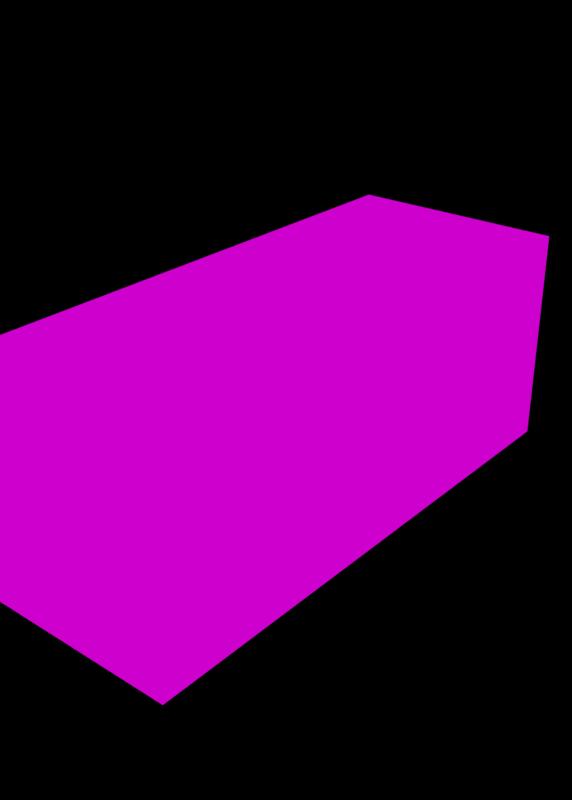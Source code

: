 # Source: black_hallway_short_Atlas.blend  (saved by Blender 2.79.0; exported with 4.5.12 LTS)
import bpy
from mathutils import Matrix  # noqa: F401  (used for matrix-valued properties, if any)

bpy.ops.wm.read_factory_settings(use_empty=True)
scene = bpy.context.scene
scene.name = 'Scene'

# ---- collections
col_collection_18 = bpy.data.collections.new('Collection 18'); scene.collection.children.link(col_collection_18)

# ---- images (referenced by path relative to the original .blend; pixels are not part of the script)
import os
ASSET_DIR = os.environ.get("B2B_ASSET_DIR", "")  # directory of the original .blend (textures are referenced by path, not embedded)
HERE = os.path.dirname(os.path.abspath(__file__))  # packed textures are extracted next to this script under _unpacked/

def load_image(name, relpath, width, height, colorspace="sRGB"):
    """Load a texture the original file referenced (path relative to the .blend, or extracted next to this script)."""
    p = next((c for c in (os.path.join(HERE, relpath), os.path.join(ASSET_DIR, relpath)) if relpath and os.path.exists(c)), "")
    if p:
        img = bpy.data.images.load(p, check_existing=True)
        img.name = name
    else:  # same state as the original file: an image datablock whose file is absent (Cycles renders it pink)
        img = bpy.data.images.new(name, width, height)
        img.source = "FILE"
        img.filepath = "//" + (relpath or name)
    img.colorspace_settings.name = colorspace
    return img
img_2x2x5atlas_png = load_image('2x2x5Atlas.png', '2x2x5Atlas.png', 1024, 1024, 'sRGB')
img_meadowtrail03_sm_hdr = load_image('MeadowTrail03_sm.hdr', 'MeadowTrail03_sm.hdr', 1024, 1024, 'Linear Rec.709')

# ---- materials (node trees are filled in below, after node groups)
mat_atlas = bpy.data.materials.new('Atlas')
mat_atlas.alpha_threshold = 0.0
mat_atlas.roughness = 0.5

# ---- material node trees
mat_atlas.use_nodes = True; mat_atlas.node_tree.nodes.clear()
_N = mat_atlas.node_tree.nodes; _L = mat_atlas.node_tree.links
n0 = _N.new('ShaderNodeOutputMaterial'); n0.name = 'Material Output'; n0.location = (300, 300)
n1 = _N.new('ShaderNodeMapping'); n1.name = 'Mapping'; n1.location = (-490, 384)
n2 = _N.new('ShaderNodeUVMap'); n2.name = 'UV Map'; n2.location = (-727, 305)
n2.uv_map = 'Atlas'
n3 = _N.new('ShaderNodeEmission'); n3.name = 'Emission'; n3.location = (53, 293)
n4 = _N.new('ShaderNodeTexImage'); n4.name = 'Image Texture'; n4.location = (-190, 355)
n4.width = 229
n4.image = img_2x2x5atlas_png
_L.new(n1.outputs[0], n4.inputs[0])
_L.new(n2.outputs[0], n1.inputs[0])
_L.new(n4.outputs[0], n3.inputs[0])
_L.new(n3.outputs[0], n0.inputs[0])
n0.is_active_output = True

# ---- world
world_dynamic_1 = bpy.data.worlds.new('Dynamic_1'); scene.world = world_dynamic_1
world_dynamic_1.use_nodes = True; world_dynamic_1.node_tree.nodes.clear()
_N = world_dynamic_1.node_tree.nodes; _L = world_dynamic_1.node_tree.links
n0 = _N.new('ShaderNodeOutputWorld'); n0.name = 'World Output'; n0.location = (7167, 360)
n1 = _N.new('ShaderNodeBackground'); n1.name = 'Background'; n1.location = (6708, 360)
n1.inputs[1].default_value = 20.0
n2 = _N.new('ShaderNodeTexEnvironment'); n2.name = 'Environment Texture'; n2.location = (6314, 360)
n2.width = 140
n2.image = img_meadowtrail03_sm_hdr
_L.new(n2.outputs[0], n1.inputs[0])
n0.is_active_output = True
world_dynamic_1.use_sun_shadow = False
world_dynamic_1.sun_shadow_jitter_overblur = 0.0
world_dynamic_1.cycles.sampling_method = 'MANUAL'
world_dynamic_1.cycles.sample_map_resolution = 2048

# ---- meshes
me_plane_005 = bpy.data.meshes.new('Plane.005')
me_plane_005.from_pydata([(1.0, 2.0, 0.8333), (1.0, 8.94e-08, 0.8333), (1.0, 2.0, 5.0), (1.0, 5.364e-07, 5.0), (1.0, 2.0, 4.167), (1.0, 2.0, 3.333), (1.0, 2.0, 2.5), (1.0, 2.0, 1.667), (1.0, 1.788e-07, 1.667), (1.0, 2.682e-07, 2.5), (1.0, 3.576e-07, 3.333), (1.0, 4.47e-07, 4.167), (1.0, 2.0, -3.02e-07), (1.0, -9.379e-15, -8.742e-08), (1.0, 1.465, 0.8867), (1.0, 1.529, 5.0), (1.0, 1.465, 1.613), (1.0, 1.529, 2.5), (1.0, 1.465, 3.387), (1.0, 1.465, 4.113), (1.0, 1.529, -2.515e-07), (1.0, 0.7255, 0.8867), (1.0, 0.7255, -1.653e-07), (1.0, 0.7255, 5.0), (1.0, 0.7255, 1.613), (1.0, 0.7255, 2.5), (1.0, 0.7895, 3.387), (1.0, 0.7895, 4.113), (1.0, 0.7255, 0.8333), (1.0, 1.731e-07, 1.613), (1.0, 9.513e-08, 0.8867), (1.0, 0.7255, 1.667), (1.0, 1.529, 1.667), (1.0, 1.529, 0.8333), (1.0, 0.7255, 3.333), (1.0, 1.529, 3.333), (1.0, 0.7255, 4.167), (1.0, 1.529, 4.167), (-1.0, 2.0, 4.167), (-1.0, 4.47e-07, 4.167), (-1.0, 2.0, -1.271e-07), (-1.0, 9.379e-15, 8.742e-08), (-1.0, 2.0, 0.8333), (-1.0, 2.0, 1.667), (-1.0, 2.0, 2.5), (-1.0, 2.0, 3.333), (-1.0, 3.576e-07, 3.333), (-1.0, 2.682e-07, 2.5), (-1.0, 1.788e-07, 1.667), (-1.0, 8.94e-08, 0.8333), (-1.0, 2.0, 5.0), (-1.0, 5.364e-07, 5.0), (-1.0, 1.465, 4.113), (-1.0, 1.529, -7.666e-08), (-1.0, 1.465, 3.387), (-1.0, 1.529, 2.5), (-1.0, 1.465, 1.613), (-1.0, 1.465, 0.8867), (-1.0, 1.529, 5.0), (-1.0, 0.7255, 4.113), (-1.0, 0.7255, 5.0), (-1.0, 0.7255, 9.589e-09), (-1.0, 0.7255, 3.387), (-1.0, 0.7255, 2.5), (-1.0, 0.7895, 1.613), (-1.0, 0.7895, 0.8867), (-1.0, 0.7255, 4.167), (-1.0, 3.633e-07, 3.387), (-1.0, 4.413e-07, 4.113), (-1.0, 0.7255, 3.333), (-1.0, 1.529, 3.333), (-1.0, 1.529, 4.167), (-1.0, 0.7255, 1.667), (-1.0, 1.529, 1.667), (-1.0, 0.7255, 0.8333), (-1.0, 1.529, 0.8333), (1.0, 2.0, 5.0), (1.0, 5.364e-07, 5.0), (1.0, 2.0, -3.02e-07), (1.0, -9.379e-15, -8.742e-08), (-1.0, 2.0, 5.0), (-1.0, 5.364e-07, 5.0), (-1.0, 2.0, -1.271e-07), (-1.0, 9.379e-15, 8.742e-08)], [], [(36, 11, 3, 23), (21, 30, 29, 24), (31, 8, 9, 25), (25, 9, 10, 34), (34, 10, 11, 36), (33, 0, 12, 20), (28, 33, 20, 22), (5, 35, 37, 4), (6, 17, 35, 5), (7, 32, 17, 6), (0, 33, 32, 7), (4, 37, 15, 2), (1, 28, 22, 13), (18, 26, 27, 19), (17, 25, 34, 35), (32, 31, 25, 17), (14, 21, 24, 16), (37, 36, 23, 15), (30, 21, 28, 1), (16, 24, 31, 32), (14, 16, 32, 33), (21, 14, 33, 28), (24, 29, 8, 31), (26, 18, 35, 34), (19, 27, 36, 37), (18, 19, 37, 35), (27, 26, 34, 36), (74, 49, 41, 61), (59, 68, 67, 62), (69, 46, 47, 63), (63, 47, 48, 72), (72, 48, 49, 74), (71, 38, 50, 58), (66, 71, 58, 60), (43, 73, 75, 42), (44, 55, 73, 43), (45, 70, 55, 44), (38, 71, 70, 45), (42, 75, 53, 40), (39, 66, 60, 51), (56, 64, 65, 57), (55, 63, 72, 73), (70, 69, 63, 55), (52, 59, 62, 54), (75, 74, 61, 53), (68, 59, 66, 39), (54, 62, 69, 70), (52, 54, 70, 71), (59, 52, 71, 66), (62, 67, 46, 69), (64, 56, 73, 72), (57, 65, 74, 75), (56, 57, 75, 73), (65, 64, 72, 74), (78, 76, 80, 82), (79, 83, 81, 77)])
_uv = me_plane_005.uv_layers.new(name='Atlas')
_uv.uv.foreach_set('vector', [0.09069, 0.1667, 3.477e-08, 0.1667, 0.0, 1.907e-07, 0.09069, 9.537e-08, 0.09069, 0.8227, 1.716e-07, 0.8227, 1.413e-07, 0.6773, 0.09069, 0.6773, 0.09069, 0.6667, 1.391e-07, 0.6667, 1.043e-07, 0.5, 0.09069, 0.5, 0.09069, 0.5, 1.043e-07, 0.5, 6.954e-08, 0.3333, 0.09069, 0.3333, 0.09069, 0.3333, 6.954e-08, 0.3333, 3.477e-08, 0.1667, 0.09069, 0.1667, 0.1912, 0.8333, 0.25, 0.8333, 0.25, 1.0, 0.1912, 1.0, 0.09069, 0.8333, 0.1912, 0.8333, 0.1912, 1.0, 0.09069, 1.0, 0.25, 0.3333, 0.1912, 0.3333, 0.1912, 0.1667, 0.25, 0.1667, 0.25, 0.5, 0.1912, 0.5, 0.1912, 0.3333, 0.25, 0.3333, 0.25, 0.6667, 0.1912, 0.6667, 0.1912, 0.5, 0.25, 0.5, 0.25, 0.8333, 0.1912, 0.8333, 0.1912, 0.6667, 0.25, 0.6667, 0.25, 0.1667, 0.1912, 0.1667, 0.1912, 9.537e-08, 0.25, 0.0, 1.738e-07, 0.8333, 0.09069, 0.8333, 0.09069, 1.0, 2.086e-07, 1.0, 0.1832, 0.3227, 0.09869, 0.3227, 0.09869, 0.1773, 0.1832, 0.1773, 0.1912, 0.5, 0.09069, 0.5, 0.09069, 0.3333, 0.1912, 0.3333, 0.1912, 0.6667, 0.09069, 0.6667, 0.09069, 0.5, 0.1912, 0.5, 0.1832, 0.8227, 0.09069, 0.8227, 0.09069, 0.6773, 0.1832, 0.6773, 0.1912, 0.1667, 0.09069, 0.1667, 0.09069, 9.537e-08, 0.1912, 9.537e-08, 1.716e-07, 0.8227, 0.09069, 0.8227, 0.09069, 0.8333, 1.738e-07, 0.8333, 0.1832, 0.6773, 0.09069, 0.6773, 0.09069, 0.6667, 0.1912, 0.6667, 0.1832, 0.8227, 0.1832, 0.6773, 0.1912, 0.6667, 0.1912, 0.8333, 0.09069, 0.8227, 0.1832, 0.8227, 0.1912, 0.8333, 0.09069, 0.8333, 0.09069, 0.6773, 1.413e-07, 0.6773, 1.391e-07, 0.6667, 0.09069, 0.6667, 0.09869, 0.3227, 0.1832, 0.3227, 0.1912, 0.3333, 0.09069, 0.3333, 0.1832, 0.1773, 0.09869, 0.1773, 0.09069, 0.1667, 0.1912, 0.1667, 0.1832, 0.3227, 0.1832, 0.1773, 0.1912, 0.1667, 0.1912, 0.3333, 0.09869, 0.1773, 0.09869, 0.3227, 0.09069, 0.3333, 0.09069, 0.1667, 0.9093, 0.8333, 1.0, 0.8333, 1.0, 1.0, 0.9093, 1.0, 0.9093, 0.1773, 1.0, 0.1773, 1.0, 0.3227, 0.9093, 0.3227, 0.9093, 0.3333, 1.0, 0.3333, 1.0, 0.5, 0.9093, 0.5, 0.9093, 0.5, 1.0, 0.5, 1.0, 0.6667, 0.9093, 0.6667, 0.9093, 0.6667, 1.0, 0.6667, 1.0, 0.8333, 0.9093, 0.8333, 0.8088, 0.1667, 0.75, 0.1667, 0.75, 0.0, 0.8088, 0.0, 0.9093, 0.1667, 0.8088, 0.1667, 0.8088, 0.0, 0.9093, 0.0, 0.75, 0.6667, 0.8088, 0.6667, 0.8088, 0.8333, 0.75, 0.8333, 0.75, 0.5, 0.8088, 0.5, 0.8088, 0.6667, 0.75, 0.6667, 0.75, 0.3333, 0.8088, 0.3333, 0.8088, 0.5, 0.75, 0.5, 0.75, 0.1667, 0.8088, 0.1667, 0.8088, 0.3333, 0.75, 0.3333, 0.75, 0.8333, 0.8088, 0.8333, 0.8088, 1.0, 0.75, 1.0, 1.0, 0.1667, 0.9093, 0.1667, 0.9093, 0.0, 1.0, 0.0, 0.8168, 0.6773, 0.9013, 0.6773, 0.9013, 0.8227, 0.8168, 0.8227, 0.8088, 0.5, 0.9093, 0.5, 0.9093, 0.6667, 0.8088, 0.6667, 0.8088, 0.3333, 0.9093, 0.3333, 0.9093, 0.5, 0.8088, 0.5, 0.8168, 0.1773, 0.9093, 0.1773, 0.9093, 0.3227, 0.8168, 0.3227, 0.8088, 0.8333, 0.9093, 0.8333, 0.9093, 1.0, 0.8088, 1.0, 1.0, 0.1773, 0.9093, 0.1773, 0.9093, 0.1667, 1.0, 0.1667, 0.8168, 0.3227, 0.9093, 0.3227, 0.9093, 0.3333, 0.8088, 0.3333, 0.8168, 0.1773, 0.8168, 0.3227, 0.8088, 0.3333, 0.8088, 0.1667, 0.9093, 0.1773, 0.8168, 0.1773, 0.8088, 0.1667, 0.9093, 0.1667, 0.9093, 0.3227, 1.0, 0.3227, 1.0, 0.3333, 0.9093, 0.3333, 0.9013, 0.6773, 0.8168, 0.6773, 0.8088, 0.6667, 0.9093, 0.6667, 0.8168, 0.8227, 0.9013, 0.8227, 0.9093, 0.8333, 0.8088, 0.8333, 0.8168, 0.6773, 0.8168, 0.8227, 0.8088, 0.8333, 0.8088, 0.6667, 0.9013, 0.8227, 0.9013, 0.6773, 0.9093, 0.6667, 0.9093, 0.8333, 0.25, 1.0, 0.25, 0.0, 0.5, 0.0, 0.5, 1.0, 0.75, 1.0, 0.5, 1.0, 0.5, 0.0, 0.75, 0.0])
me_plane_005.materials.append(mat_atlas)
me_plane_005.use_remesh_preserve_volume = False
me_plane_005.use_remesh_preserve_attributes = False
me_plane_005.use_mirror_vertex_groups = False
me_plane_005.update()

# ---- objects
ob_2x2x5_hallway_atlas = bpy.data.objects.new('2x2x5 hallway_Atlas', me_plane_005)

# ---- transforms, parenting, visibility, modifiers, constraints
ob_2x2x5_hallway_atlas.location = (0.0, 0.0, 0.0)
ob_2x2x5_hallway_atlas.rotation_euler = (1.571, -0.0, 0.0)
ob_2x2x5_hallway_atlas.show_all_edges = True
ob_2x2x5_hallway_atlas.lineart.crease_threshold = 0.0

# ---- collection membership
col_collection_18.objects.link(ob_2x2x5_hallway_atlas)

# ---- scene / render settings (as saved in the file)
scene.frame_start = 1; scene.frame_end = 250; scene.frame_set(0)
scene.render.engine = 'CYCLES'
scene.render.resolution_x = 873
scene.render.resolution_y = 1221
scene.render.resolution_percentage = 30
scene.render.dither_intensity = 0.0
scene.render.film_transparent = True
scene.cycles.samples = 128
scene.cycles.sampling_pattern = 'TABULATED_SOBOL'
scene.cycles.use_adaptive_sampling = False
scene.cycles.use_light_tree = False
scene.cycles.blur_glossy = 0.0
scene.cycles.sample_clamp_direct = 5.0
scene.cycles.sample_clamp_indirect = 5.0
scene.view_settings.view_transform = 'Filmic'
bpy.context.view_layer.update()

# ---- added for rendering (the .blend has no active camera): camera
cam_auto = bpy.data.cameras.new('AutoCamera')
cam_auto.lens = 50.0
cam_auto.sensor_width = 36.0
cam_auto.clip_end = 1000.0
ob_auto_camera = bpy.data.objects.new('AutoCamera', cam_auto)
scene.collection.objects.link(ob_auto_camera)
ob_auto_camera.location = (5.31501, -8.87801, 5.25201)
ob_auto_camera.rotation_euler = (1.09748, -7.21219e-08, 0.694738)
scene.camera = ob_auto_camera
bpy.context.view_layer.update()
